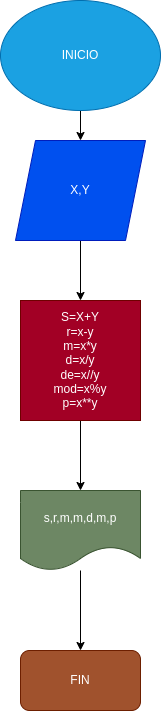

The diagram above was exported from draw.io. Its source (the exported page's mxGraphModel, read from the mxfile embedded in the PNG):
<mxGraphModel dx="662" dy="415" grid="1" gridSize="10" guides="1" tooltips="1" connect="1" arrows="1" fold="1" page="1" pageScale="1" pageWidth="850" pageHeight="1100" math="0" shadow="0">
  <root>
    <mxCell id="0" />
    <mxCell id="1" parent="0" />
    <mxCell id="4" value="" style="edgeStyle=none;html=1;" edge="1" parent="1" source="2" target="3">
      <mxGeometry relative="1" as="geometry" />
    </mxCell>
    <mxCell id="2" value="INICIO" style="ellipse;whiteSpace=wrap;html=1;fillColor=#1ba1e2;fontColor=#ffffff;strokeColor=#006EAF;" vertex="1" parent="1">
      <mxGeometry x="280" y="60" width="160" height="110" as="geometry" />
    </mxCell>
    <mxCell id="6" value="" style="edgeStyle=none;html=1;" edge="1" parent="1" source="3" target="5">
      <mxGeometry relative="1" as="geometry" />
    </mxCell>
    <mxCell id="3" value="X,Y" style="shape=parallelogram;perimeter=parallelogramPerimeter;whiteSpace=wrap;html=1;fixedSize=1;fillColor=#0050ef;fontColor=#ffffff;strokeColor=#001DBC;" vertex="1" parent="1">
      <mxGeometry x="295" y="200" width="130" height="100" as="geometry" />
    </mxCell>
    <mxCell id="8" value="" style="edgeStyle=none;html=1;" edge="1" parent="1" source="5">
      <mxGeometry relative="1" as="geometry">
        <mxPoint x="360" y="550" as="targetPoint" />
      </mxGeometry>
    </mxCell>
    <mxCell id="5" value="S=X+Y&lt;br&gt;r=x-y&lt;br&gt;m=x*y&lt;br&gt;d=x/y&lt;br&gt;de=x//y&lt;br&gt;mod=x%y&lt;br&gt;p=x**y" style="whiteSpace=wrap;html=1;aspect=fixed;fillColor=#a20025;fontColor=#ffffff;strokeColor=#6F0000;" vertex="1" parent="1">
      <mxGeometry x="300" y="360" width="120" height="120" as="geometry" />
    </mxCell>
    <mxCell id="11" value="" style="edgeStyle=none;html=1;" edge="1" parent="1" source="9" target="10">
      <mxGeometry relative="1" as="geometry" />
    </mxCell>
    <mxCell id="9" value="s,r,m,m,d,m,p" style="shape=document;whiteSpace=wrap;html=1;boundedLbl=1;fillColor=#6d8764;fontColor=#ffffff;strokeColor=#3A5431;" vertex="1" parent="1">
      <mxGeometry x="300" y="550" width="120" height="80" as="geometry" />
    </mxCell>
    <mxCell id="10" value="FIN" style="rounded=1;whiteSpace=wrap;html=1;fillColor=#a0522d;fontColor=#ffffff;strokeColor=#6D1F00;" vertex="1" parent="1">
      <mxGeometry x="300" y="710" width="120" height="60" as="geometry" />
    </mxCell>
  </root>
</mxGraphModel>